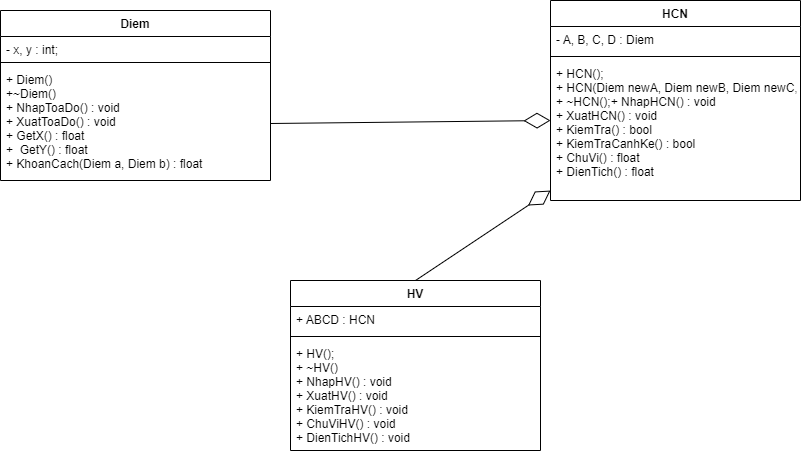

The diagram above was exported from draw.io. Its source (the exported page's mxGraphModel, read from the mxfile embedded in the PNG):
<mxGraphModel dx="1422" dy="705" grid="1" gridSize="10" guides="1" tooltips="1" connect="1" arrows="1" fold="1" page="1" pageScale="1" pageWidth="1654" pageHeight="2336" background="none" math="0" shadow="0">
  <root>
    <mxCell id="0" />
    <mxCell id="1" parent="0" />
    <mxCell id="czipe8my5xcF9kUtzKwK-72" value="Diem" style="swimlane;fontStyle=1;align=center;verticalAlign=top;childLayout=stackLayout;horizontal=1;startSize=26;horizontalStack=0;resizeParent=1;resizeParentMax=0;resizeLast=0;collapsible=1;marginBottom=0;" parent="1" vertex="1">
      <mxGeometry x="220" y="200" width="270" height="170" as="geometry" />
    </mxCell>
    <mxCell id="czipe8my5xcF9kUtzKwK-73" value="- x, y : int;" style="text;strokeColor=none;fillColor=none;align=left;verticalAlign=top;spacingLeft=4;spacingRight=4;overflow=hidden;rotatable=0;points=[[0,0.5],[1,0.5]];portConstraint=eastwest;" parent="czipe8my5xcF9kUtzKwK-72" vertex="1">
      <mxGeometry y="26" width="270" height="22" as="geometry" />
    </mxCell>
    <mxCell id="czipe8my5xcF9kUtzKwK-74" value="" style="line;strokeWidth=1;fillColor=none;align=left;verticalAlign=middle;spacingTop=-1;spacingLeft=3;spacingRight=3;rotatable=0;labelPosition=right;points=[];portConstraint=eastwest;" parent="czipe8my5xcF9kUtzKwK-72" vertex="1">
      <mxGeometry y="48" width="270" height="8" as="geometry" />
    </mxCell>
    <mxCell id="czipe8my5xcF9kUtzKwK-75" value="+ Diem()&#10;+~Diem()&#10;+ NhapToaDo() : void&#10;+ XuatToaDo() : void&#10;+ GetX() : float&#10;+  GetY() : float&#10;+ KhoanCach(Diem a, Diem b) : float" style="text;strokeColor=none;fillColor=none;align=left;verticalAlign=top;spacingLeft=4;spacingRight=4;overflow=hidden;rotatable=0;points=[[0,0.5],[1,0.5]];portConstraint=eastwest;" parent="czipe8my5xcF9kUtzKwK-72" vertex="1">
      <mxGeometry y="56" width="270" height="114" as="geometry" />
    </mxCell>
    <mxCell id="czipe8my5xcF9kUtzKwK-85" value="HCN" style="swimlane;fontStyle=1;align=center;verticalAlign=top;childLayout=stackLayout;horizontal=1;startSize=26;horizontalStack=0;resizeParent=1;resizeParentMax=0;resizeLast=0;collapsible=1;marginBottom=0;" parent="1" vertex="1">
      <mxGeometry x="770" y="190" width="250" height="200" as="geometry" />
    </mxCell>
    <mxCell id="czipe8my5xcF9kUtzKwK-86" value="- A, B, C, D : Diem" style="text;strokeColor=none;fillColor=none;align=left;verticalAlign=top;spacingLeft=4;spacingRight=4;overflow=hidden;rotatable=0;points=[[0,0.5],[1,0.5]];portConstraint=eastwest;" parent="czipe8my5xcF9kUtzKwK-85" vertex="1">
      <mxGeometry y="26" width="250" height="26" as="geometry" />
    </mxCell>
    <mxCell id="czipe8my5xcF9kUtzKwK-87" value="" style="line;strokeWidth=1;fillColor=none;align=left;verticalAlign=middle;spacingTop=-1;spacingLeft=3;spacingRight=3;rotatable=0;labelPosition=right;points=[];portConstraint=eastwest;" parent="czipe8my5xcF9kUtzKwK-85" vertex="1">
      <mxGeometry y="52" width="250" height="8" as="geometry" />
    </mxCell>
    <mxCell id="czipe8my5xcF9kUtzKwK-88" value="+ HCN();&#10;+ HCN(Diem newA, Diem newB, Diem newC, Diem newD);&#10;+ ~HCN();+ NhapHCN() : void&#10;+ XuatHCN() : void&#10;+ KiemTra() : bool&#10;+ KiemTraCanhKe() : bool&#10;+ ChuVi() : float&#10;+ DienTich() : float" style="text;strokeColor=none;fillColor=none;align=left;verticalAlign=top;spacingLeft=4;spacingRight=4;overflow=hidden;rotatable=0;points=[[0,0.5],[1,0.5]];portConstraint=eastwest;" parent="czipe8my5xcF9kUtzKwK-85" vertex="1">
      <mxGeometry y="60" width="250" height="140" as="geometry" />
    </mxCell>
    <mxCell id="U-mpoSca763cMWWlIw0Q-1" value="HV" style="swimlane;fontStyle=1;align=center;verticalAlign=top;childLayout=stackLayout;horizontal=1;startSize=26;horizontalStack=0;resizeParent=1;resizeParentMax=0;resizeLast=0;collapsible=1;marginBottom=0;" vertex="1" parent="1">
      <mxGeometry x="510" y="470" width="250" height="170" as="geometry" />
    </mxCell>
    <mxCell id="U-mpoSca763cMWWlIw0Q-2" value="+ ABCD : HCN" style="text;strokeColor=none;fillColor=none;align=left;verticalAlign=top;spacingLeft=4;spacingRight=4;overflow=hidden;rotatable=0;points=[[0,0.5],[1,0.5]];portConstraint=eastwest;" vertex="1" parent="U-mpoSca763cMWWlIw0Q-1">
      <mxGeometry y="26" width="250" height="26" as="geometry" />
    </mxCell>
    <mxCell id="U-mpoSca763cMWWlIw0Q-3" value="" style="line;strokeWidth=1;fillColor=none;align=left;verticalAlign=middle;spacingTop=-1;spacingLeft=3;spacingRight=3;rotatable=0;labelPosition=right;points=[];portConstraint=eastwest;" vertex="1" parent="U-mpoSca763cMWWlIw0Q-1">
      <mxGeometry y="52" width="250" height="8" as="geometry" />
    </mxCell>
    <mxCell id="U-mpoSca763cMWWlIw0Q-4" value="+ HV();&#10;+ ~HV()&#10;+ NhapHV() : void&#10;+ XuatHV() : void&#10;+ KiemTraHV() : void&#10;+ ChuViHV() : void&#10;+ DienTichHV() : void" style="text;strokeColor=none;fillColor=none;align=left;verticalAlign=top;spacingLeft=4;spacingRight=4;overflow=hidden;rotatable=0;points=[[0,0.5],[1,0.5]];portConstraint=eastwest;" vertex="1" parent="U-mpoSca763cMWWlIw0Q-1">
      <mxGeometry y="60" width="250" height="110" as="geometry" />
    </mxCell>
    <mxCell id="U-mpoSca763cMWWlIw0Q-5" value="" style="endArrow=diamondThin;endFill=0;endSize=24;html=1;rounded=0;exitX=1;exitY=0.5;exitDx=0;exitDy=0;" edge="1" parent="1" source="czipe8my5xcF9kUtzKwK-75">
      <mxGeometry width="160" relative="1" as="geometry">
        <mxPoint x="610" y="310" as="sourcePoint" />
        <mxPoint x="770" y="310" as="targetPoint" />
      </mxGeometry>
    </mxCell>
    <mxCell id="U-mpoSca763cMWWlIw0Q-6" value="" style="endArrow=diamondThin;endFill=0;endSize=24;html=1;rounded=0;exitX=0.5;exitY=0;exitDx=0;exitDy=0;entryX=0;entryY=0.929;entryDx=0;entryDy=0;entryPerimeter=0;" edge="1" parent="1" source="U-mpoSca763cMWWlIw0Q-1" target="czipe8my5xcF9kUtzKwK-88">
      <mxGeometry width="160" relative="1" as="geometry">
        <mxPoint x="560" y="413" as="sourcePoint" />
        <mxPoint x="840" y="410" as="targetPoint" />
      </mxGeometry>
    </mxCell>
  </root>
</mxGraphModel>